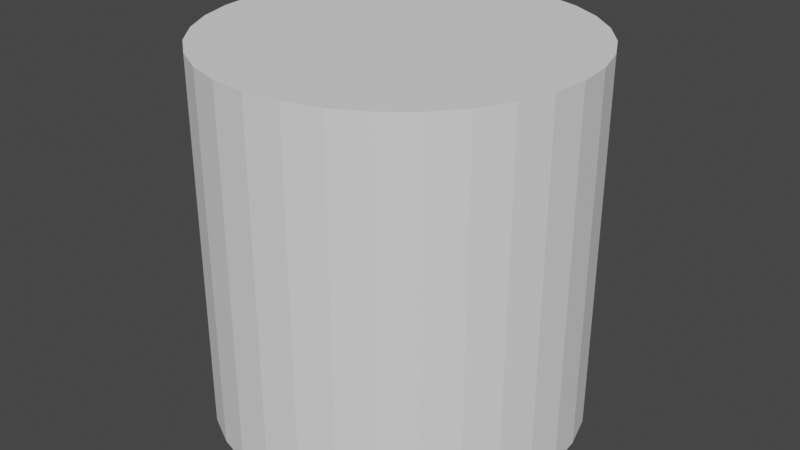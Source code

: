 # Source: Cilindras.blend  (saved by Blender 2.80.75; exported with 4.5.12 LTS)
import bpy
from mathutils import Matrix  # noqa: F401  (used for matrix-valued properties, if any)

bpy.ops.wm.read_factory_settings(use_empty=True)
scene = bpy.context.scene
scene.name = 'Scene'

# ---- collections
col_collection = bpy.data.collections.new('Collection'); scene.collection.children.link(col_collection)

# ---- world
world_world = bpy.data.worlds.new('World'); scene.world = world_world
world_world.use_nodes = True; world_world.node_tree.nodes.clear()
_N = world_world.node_tree.nodes; _L = world_world.node_tree.links
n0 = _N.new('ShaderNodeOutputWorld'); n0.name = 'World Output'; n0.location = (300, 300)
n1 = _N.new('ShaderNodeBackground'); n1.name = 'Background'; n1.location = (10, 300)
n1.inputs[0].default_value = (0.05088, 0.05088, 0.05088, 1.0)
_L.new(n1.outputs[0], n0.inputs[0])
n0.is_active_output = True
world_world.color = (0.05088, 0.05088, 0.05088)
world_world.use_sun_shadow = False
world_world.sun_shadow_jitter_overblur = 0.0

# ---- meshes
me_cylinder = bpy.data.meshes.new('Cylinder')
me_cylinder.from_pydata([(0.0, 1.0, -1.0), (0.0, 1.0, 1.0), (0.1951, 0.9808, -1.0), (0.1951, 0.9808, 1.0), (0.3827, 0.9239, -1.0), (0.3827, 0.9239, 1.0), (0.5556, 0.8315, -1.0), (0.5556, 0.8315, 1.0), (0.7071, 0.7071, -1.0), (0.7071, 0.7071, 1.0), (0.8315, 0.5556, -1.0), (0.8315, 0.5556, 1.0), (0.9239, 0.3827, -1.0), (0.9239, 0.3827, 1.0), (0.9808, 0.1951, -1.0), (0.9808, 0.1951, 1.0), (1.0, 7.55e-08, -1.0), (1.0, 7.55e-08, 1.0), (0.9808, -0.1951, -1.0), (0.9808, -0.1951, 1.0), (0.9239, -0.3827, -1.0), (0.9239, -0.3827, 1.0), (0.8315, -0.5556, -1.0), (0.8315, -0.5556, 1.0), (0.7071, -0.7071, -1.0), (0.7071, -0.7071, 1.0), (0.5556, -0.8315, -1.0), (0.5556, -0.8315, 1.0), (0.3827, -0.9239, -1.0), (0.3827, -0.9239, 1.0), (0.1951, -0.9808, -1.0), (0.1951, -0.9808, 1.0), (-3.258e-07, -1.0, -1.0), (-3.258e-07, -1.0, 1.0), (-0.1951, -0.9808, -1.0), (-0.1951, -0.9808, 1.0), (-0.3827, -0.9239, -1.0), (-0.3827, -0.9239, 1.0), (-0.5556, -0.8315, -1.0), (-0.5556, -0.8315, 1.0), (-0.7071, -0.7071, -1.0), (-0.7071, -0.7071, 1.0), (-0.8315, -0.5556, -1.0), (-0.8315, -0.5556, 1.0), (-0.9239, -0.3827, -1.0), (-0.9239, -0.3827, 1.0), (-0.9808, -0.1951, -1.0), (-0.9808, -0.1951, 1.0), (-1.0, 9.656e-07, -1.0), (-1.0, 9.656e-07, 1.0), (-0.9808, 0.1951, -1.0), (-0.9808, 0.1951, 1.0), (-0.9239, 0.3827, -1.0), (-0.9239, 0.3827, 1.0), (-0.8315, 0.5556, -1.0), (-0.8315, 0.5556, 1.0), (-0.7071, 0.7071, -1.0), (-0.7071, 0.7071, 1.0), (-0.5556, 0.8315, -1.0), (-0.5556, 0.8315, 1.0), (-0.3827, 0.9239, -1.0), (-0.3827, 0.9239, 1.0), (-0.1951, 0.9808, -1.0), (-0.1951, 0.9808, 1.0)], [], [(0, 1, 3, 2), (2, 3, 5, 4), (4, 5, 7, 6), (6, 7, 9, 8), (8, 9, 11, 10), (10, 11, 13, 12), (12, 13, 15, 14), (14, 15, 17, 16), (16, 17, 19, 18), (18, 19, 21, 20), (20, 21, 23, 22), (22, 23, 25, 24), (24, 25, 27, 26), (26, 27, 29, 28), (28, 29, 31, 30), (30, 31, 33, 32), (32, 33, 35, 34), (34, 35, 37, 36), (36, 37, 39, 38), (38, 39, 41, 40), (40, 41, 43, 42), (42, 43, 45, 44), (44, 45, 47, 46), (46, 47, 49, 48), (48, 49, 51, 50), (50, 51, 53, 52), (52, 53, 55, 54), (54, 55, 57, 56), (56, 57, 59, 58), (58, 59, 61, 60), (3, 1, 63, 61, 59, 57, 55, 53, 51, 49, 47, 45, 43, 41, 39, 37, 35, 33, 31, 29, 27, 25, 23, 21, 19, 17, 15, 13, 11, 9, 7, 5), (60, 61, 63, 62), (62, 63, 1, 0), (0, 2, 4, 6, 8, 10, 12, 14, 16, 18, 20, 22, 24, 26, 28, 30, 32, 34, 36, 38, 40, 42, 44, 46, 48, 50, 52, 54, 56, 58, 60, 62)])
_uv = me_cylinder.uv_layers.new(name='UVMap')
_uv.uv.foreach_set('vector', [1.0, 0.5, 1.0, 1.0, 0.9688, 1.0, 0.9688, 0.5, 0.9688, 0.5, 0.9688, 1.0, 0.9375, 1.0, 0.9375, 0.5, 0.9375, 0.5, 0.9375, 1.0, 0.9062, 1.0, 0.9062, 0.5, 0.9062, 0.5, 0.9062, 1.0, 0.875, 1.0, 0.875, 0.5, 0.875, 0.5, 0.875, 1.0, 0.8438, 1.0, 0.8438, 0.5, 0.8438, 0.5, 0.8438, 1.0, 0.8125, 1.0, 0.8125, 0.5, 0.8125, 0.5, 0.8125, 1.0, 0.7812, 1.0, 0.7812, 0.5, 0.7812, 0.5, 0.7812, 1.0, 0.75, 1.0, 0.75, 0.5, 0.75, 0.5, 0.75, 1.0, 0.7188, 1.0, 0.7188, 0.5, 0.7188, 0.5, 0.7188, 1.0, 0.6875, 1.0, 0.6875, 0.5, 0.6875, 0.5, 0.6875, 1.0, 0.6562, 1.0, 0.6562, 0.5, 0.6562, 0.5, 0.6562, 1.0, 0.625, 1.0, 0.625, 0.5, 0.625, 0.5, 0.625, 1.0, 0.5938, 1.0, 0.5938, 0.5, 0.5938, 0.5, 0.5938, 1.0, 0.5625, 1.0, 0.5625, 0.5, 0.5625, 0.5, 0.5625, 1.0, 0.5312, 1.0, 0.5312, 0.5, 0.5312, 0.5, 0.5312, 1.0, 0.5, 1.0, 0.5, 0.5, 0.5, 0.5, 0.5, 1.0, 0.4688, 1.0, 0.4688, 0.5, 0.4688, 0.5, 0.4688, 1.0, 0.4375, 1.0, 0.4375, 0.5, 0.4375, 0.5, 0.4375, 1.0, 0.4062, 1.0, 0.4062, 0.5, 0.4062, 0.5, 0.4062, 1.0, 0.375, 1.0, 0.375, 0.5, 0.375, 0.5, 0.375, 1.0, 0.3438, 1.0, 0.3438, 0.5, 0.3438, 0.5, 0.3438, 1.0, 0.3125, 1.0, 0.3125, 0.5, 0.3125, 0.5, 0.3125, 1.0, 0.2812, 1.0, 0.2812, 0.5, 0.2812, 0.5, 0.2812, 1.0, 0.25, 1.0, 0.25, 0.5, 0.25, 0.5, 0.25, 1.0, 0.2188, 1.0, 0.2188, 0.5, 0.2188, 0.5, 0.2188, 1.0, 0.1875, 1.0, 0.1875, 0.5, 0.1875, 0.5, 0.1875, 1.0, 0.1562, 1.0, 0.1562, 0.5, 0.1562, 0.5, 0.1562, 1.0, 0.125, 1.0, 0.125, 0.5, 0.125, 0.5, 0.125, 1.0, 0.09375, 1.0, 0.09375, 0.5, 0.09375, 0.5, 0.09375, 1.0, 0.0625, 1.0, 0.0625, 0.5, 0.2968, 0.4854, 0.25, 0.49, 0.2032, 0.4854, 0.1582, 0.4717, 0.1167, 0.4496, 0.08029, 0.4197, 0.05045, 0.3833, 0.02827, 0.3418, 0.01461, 0.2968, 0.01, 0.25, 0.01461, 0.2032, 0.02827, 0.1582, 0.05045, 0.1167, 0.08029, 0.08029, 0.1167, 0.05045, 0.1582, 0.02827, 0.2032, 0.01461, 0.25, 0.01, 0.2968, 0.01461, 0.3418, 0.02827, 0.3833, 0.05045, 0.4197, 0.08029, 0.4496, 0.1167, 0.4717, 0.1582, 0.4854, 0.2032, 0.49, 0.25, 0.4854, 0.2968, 0.4717, 0.3418, 0.4496, 0.3833, 0.4197, 0.4197, 0.3833, 0.4496, 0.3418, 0.4717, 0.0625, 0.5, 0.0625, 1.0, 0.03125, 1.0, 0.03125, 0.5, 0.03125, 0.5, 0.03125, 1.0, 0.0, 1.0, 0.0, 0.5, 0.75, 0.49, 0.7968, 0.4854, 0.8418, 0.4717, 0.8833, 0.4496, 0.9197, 0.4197, 0.9496, 0.3833, 0.9717, 0.3418, 0.9854, 0.2968, 0.99, 0.25, 0.9854, 0.2032, 0.9717, 0.1582, 0.9496, 0.1167, 0.9197, 0.08029, 0.8833, 0.05045, 0.8418, 0.02827, 0.7968, 0.01461, 0.75, 0.01, 0.7032, 0.01461, 0.6582, 0.02827, 0.6167, 0.05045, 0.5803, 0.08029, 0.5504, 0.1167, 0.5283, 0.1582, 0.5146, 0.2032, 0.51, 0.25, 0.5146, 0.2968, 0.5283, 0.3418, 0.5504, 0.3833, 0.5803, 0.4197, 0.6167, 0.4496, 0.6582, 0.4717, 0.7032, 0.4854])
me_cylinder.use_remesh_preserve_volume = False
me_cylinder.use_remesh_preserve_attributes = False
me_cylinder.use_mirror_vertex_groups = False
me_cylinder.update()

# ---- objects
ob_cylinder = bpy.data.objects.new('Cylinder', me_cylinder)

# ---- transforms, parenting, visibility, modifiers, constraints
ob_cylinder.location = (0.0, 0.0, 0.0)
ob_cylinder.lineart.crease_threshold = 0.0

# ---- collection membership
col_collection.objects.link(ob_cylinder)

# ---- scene / render settings (as saved in the file)
scene.frame_start = 1; scene.frame_end = 250; scene.frame_set(1)
scene.render.engine = 'BLENDER_EEVEE_NEXT'
scene.cycles.use_denoising = False
scene.cycles.samples = 128
scene.cycles.sampling_pattern = 'TABULATED_SOBOL'
scene.cycles.use_adaptive_sampling = False
scene.cycles.use_light_tree = False
scene.view_settings.view_transform = 'Filmic'
bpy.context.view_layer.update()

# ---- added for rendering (the .blend has no active camera and no usable light): camera, sun
cam_auto = bpy.data.cameras.new('AutoCamera')
cam_auto.lens = 50.0
cam_auto.sensor_width = 36.0
cam_auto.clip_end = 1000.0
ob_auto_camera = bpy.data.objects.new('AutoCamera', cam_auto)
scene.collection.objects.link(ob_auto_camera)
ob_auto_camera.location = (3.20507, -3.84609, 2.56406)
ob_auto_camera.rotation_euler = (1.09748, -7.21219e-08, 0.694738)
scene.camera = ob_auto_camera
light_auto_sun = bpy.data.lights.new('AutoSun', 'SUN')
light_auto_sun.energy = 3.0
light_auto_sun.angle = 0.0523599
ob_auto_sun = bpy.data.objects.new('AutoSun', light_auto_sun)
scene.collection.objects.link(ob_auto_sun)
ob_auto_sun.rotation_euler = (0.872665, 0.174533, 0.523599)
bpy.context.view_layer.update()
